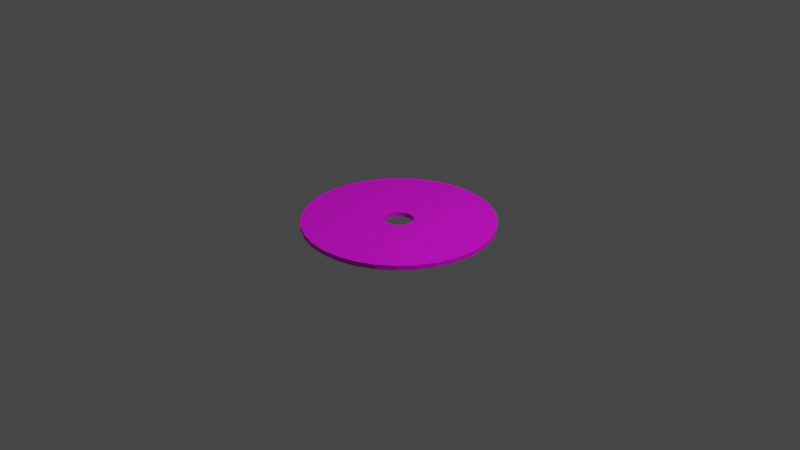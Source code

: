 # Source: Nut.blend  (saved by Blender 3.2.14; exported with 4.5.12 LTS)
import bpy
from mathutils import Matrix  # noqa: F401  (used for matrix-valued properties, if any)

bpy.ops.wm.read_factory_settings(use_empty=True)
scene = bpy.context.scene
scene.name = 'Scene'

# ---- collections
col_collection = bpy.data.collections.new('Collection'); scene.collection.children.link(col_collection)

# ---- images (referenced by path relative to the original .blend; pixels are not part of the script)
import os
ASSET_DIR = os.environ.get("B2B_ASSET_DIR", "")  # directory of the original .blend (textures are referenced by path, not embedded)
HERE = os.path.dirname(os.path.abspath(__file__))  # packed textures are extracted next to this script under _unpacked/

def load_image(name, relpath, width, height, colorspace="sRGB"):
    """Load a texture the original file referenced (path relative to the .blend, or extracted next to this script)."""
    p = next((c for c in (os.path.join(HERE, relpath), os.path.join(ASSET_DIR, relpath)) if relpath and os.path.exists(c)), "")
    if p:
        img = bpy.data.images.load(p, check_existing=True)
        img.name = name
    else:  # same state as the original file: an image datablock whose file is absent (Cycles renders it pink)
        img = bpy.data.images.new(name, width, height)
        img.source = "FILE"
        img.filepath = "//" + (relpath or name)
    img.colorspace_settings.name = colorspace
    return img
img_cdtexture = load_image('CDTexture', 'CDTexture.png', 1024, 1024, 'sRGB')

# ---- materials (node trees are filled in below, after node groups)
mat_cdmaterial = bpy.data.materials.new('CDMaterial')
mat_cdmaterial.use_transparent_shadow = False

# ---- material node trees
mat_cdmaterial.use_nodes = True; mat_cdmaterial.node_tree.nodes.clear()
_N = mat_cdmaterial.node_tree.nodes; _L = mat_cdmaterial.node_tree.links
n0 = _N.new('ShaderNodeBsdfPrincipled'); n0.name = 'Principled BSDF'; n0.location = (10, 300)
n0.distribution = 'GGX'
n0.subsurface_method = 'RANDOM_WALK_SKIN'
n0.inputs[3].default_value = 1.45
n0.inputs[27].default_value = (0.0, 0.0, 0.0, 1.0)
n0.inputs[28].default_value = 1.0
n1 = _N.new('ShaderNodeOutputMaterial'); n1.name = 'Material Output'; n1.location = (300, 300)
n2 = _N.new('ShaderNodeTexImage'); n2.name = 'Image Texture'; n2.location = (-280, 280)
n2.image = img_cdtexture
n2.interpolation = 'Closest'
_L.new(n0.outputs[0], n1.inputs[0])
_L.new(n2.outputs[0], n0.inputs[0])
n1.is_active_output = True

# ---- world
world_world = bpy.data.worlds.new('World'); scene.world = world_world
world_world.use_nodes = True; world_world.node_tree.nodes.clear()
_N = world_world.node_tree.nodes; _L = world_world.node_tree.links
n0 = _N.new('ShaderNodeOutputWorld'); n0.name = 'World Output'; n0.location = (300, 300)
n1 = _N.new('ShaderNodeBackground'); n1.name = 'Background'; n1.location = (10, 300)
n1.inputs[0].default_value = (0.05088, 0.05088, 0.05088, 1.0)
_L.new(n1.outputs[0], n0.inputs[0])
n0.is_active_output = True
world_world.color = (0.05088, 0.05088, 0.05088)
world_world.use_sun_shadow = False
world_world.sun_shadow_jitter_overblur = 0.0

# ---- cameras
cam_camera = bpy.data.cameras.new('Camera')
cam_camera.clip_end = 100.0
cam_camera.ortho_scale = 7.314

# ---- lights
light_light = bpy.data.lights.new('Light', 'POINT')
light_light.transmission_factor = 0.0
light_light.energy = 1000.0
light_light.shadow_soft_size = 0.1
light_light.shadow_maximum_resolution = 0.006
light_light.use_absolute_resolution = True

# ---- meshes
me_circle_001 = bpy.data.meshes.new('Circle.001')
me_circle_001.from_pydata([(0.0, 1.0, 0.0), (-0.1951, 0.9808, 0.0), (-0.3827, 0.9239, 0.0), (-0.5556, 0.8315, 0.0), (-0.7071, 0.7071, 0.0), (-0.8315, 0.5556, 0.0), (-0.9239, 0.3827, 0.0), (-0.9808, 0.1951, 0.0), (-1.0, -4.371e-08, 0.0), (-0.9808, -0.1951, 0.0), (-0.9239, -0.3827, 0.0), (-0.8315, -0.5556, 0.0), (-0.7071, -0.7071, 0.0), (-0.5556, -0.8315, 0.0), (-0.3827, -0.9239, 0.0), (-0.1951, -0.9808, 0.0), (8.742e-08, -1.0, 0.0), (0.1951, -0.9808, 0.0), (0.3827, -0.9239, 0.0), (0.5556, -0.8315, 0.0), (0.7071, -0.7071, 0.0), (0.8315, -0.5556, 0.0), (0.9239, -0.3827, 0.0), (0.9808, -0.1951, 0.0), (1.0, 1.192e-08, 0.0), (0.9808, 0.1951, 0.0), (0.9239, 0.3827, 0.0), (0.8315, 0.5556, 0.0), (0.7071, 0.7071, 0.0), (0.5556, 0.8315, 0.0), (0.3827, 0.9239, 0.0), (0.1951, 0.9808, 0.0), (-9.779e-09, 0.3, 0.0), (-0.05853, 0.2942, 0.0), (-0.1148, 0.2772, 0.0), (-0.1667, 0.2494, 0.0), (-0.2121, 0.2121, 0.0), (-0.2494, 0.1667, 0.0), (-0.2772, 0.1148, 0.0), (-0.2942, 0.05853, 0.0), (-0.3, -2.615e-08, 0.0), (-0.2942, -0.05853, 0.0), (-0.2772, -0.1148, 0.0), (-0.2494, -0.1667, 0.0), (-0.2121, -0.2121, 0.0), (-0.1667, -0.2494, 0.0), (-0.1148, -0.2772, 0.0), (-0.05853, -0.2942, 0.0), (1.645e-08, -0.3, 0.0), (0.05853, -0.2942, 0.0), (0.1148, -0.2772, 0.0), (0.1667, -0.2494, 0.0), (0.2121, -0.2121, 0.0), (0.2494, -0.1667, 0.0), (0.2772, -0.1148, 0.0), (0.2942, -0.05853, 0.0), (0.3, -9.461e-09, 0.0), (0.2942, 0.05853, 0.0), (0.2772, 0.1148, 0.0), (0.2494, 0.1667, 0.0), (0.2121, 0.2121, 0.0), (0.1667, 0.2494, 0.0), (0.1148, 0.2772, 0.0), (0.05853, 0.2942, 0.0), (-9.313e-09, 0.15, 0.0), (-0.02926, 0.1471, 0.0), (-0.0574, 0.1386, 0.0), (-0.08334, 0.1247, 0.0), (-0.1061, 0.1061, 0.0), (-0.1247, 0.08334, 0.0), (-0.1386, 0.0574, 0.0), (-0.1471, 0.02926, 0.0), (-0.15, -2.146e-08, 0.0), (-0.1471, -0.02926, 0.0), (-0.1386, -0.0574, 0.0), (-0.1247, -0.08334, 0.0), (-0.1061, -0.1061, 0.0), (-0.08334, -0.1247, 0.0), (-0.0574, -0.1386, 0.0), (-0.02926, -0.1471, 0.0), (3.8e-09, -0.15, 0.0), (0.02926, -0.1471, 0.0), (0.0574, -0.1386, 0.0), (0.08334, -0.1247, 0.0), (0.1061, -0.1061, 0.0), (0.1247, -0.08334, 0.0), (0.1386, -0.0574, 0.0), (0.1471, -0.02926, 0.0), (0.15, -1.311e-08, 0.0), (0.1471, 0.02926, 0.0), (0.1386, 0.0574, 0.0), (0.1247, 0.08334, 0.0), (0.1061, 0.1061, 0.0), (0.08334, 0.1247, 0.0), (0.0574, 0.1386, 0.0), (0.02926, 0.1471, 0.0), (0.0, 1.0, -0.05), (-0.1951, 0.9808, -0.05), (-0.3827, 0.9239, -0.05), (-0.5556, 0.8315, -0.05), (-0.7071, 0.7071, -0.05), (-0.8315, 0.5556, -0.05), (-0.9239, 0.3827, -0.05), (-0.9808, 0.1951, -0.05), (-1.0, -4.371e-08, -0.05), (-0.9808, -0.1951, -0.05), (-0.9239, -0.3827, -0.05), (-0.8315, -0.5556, -0.05), (-0.7071, -0.7071, -0.05), (-0.5556, -0.8315, -0.05), (-0.3827, -0.9239, -0.05), (-0.1951, -0.9808, -0.05), (8.742e-08, -1.0, -0.05), (0.1951, -0.9808, -0.05), (0.3827, -0.9239, -0.05), (0.5556, -0.8315, -0.05), (0.7071, -0.7071, -0.05), (0.8315, -0.5556, -0.05), (0.9239, -0.3827, -0.05), (0.9808, -0.1951, -0.05), (1.0, 1.192e-08, -0.05), (0.9808, 0.1951, -0.05), (0.9239, 0.3827, -0.05), (0.8315, 0.5556, -0.05), (0.7071, 0.7071, -0.05), (0.5556, 0.8315, -0.05), (0.3827, 0.9239, -0.05), (0.1951, 0.9808, -0.05), (-9.779e-09, 0.3, -0.05), (-0.05853, 0.2942, -0.05), (-0.1148, 0.2772, -0.05), (-0.1667, 0.2494, -0.05), (-0.2121, 0.2121, -0.05), (-0.2494, 0.1667, -0.05), (-0.2772, 0.1148, -0.05), (-0.2942, 0.05853, -0.05), (-0.3, -2.615e-08, -0.05), (-0.2942, -0.05853, -0.05), (-0.2772, -0.1148, -0.05), (-0.2494, -0.1667, -0.05), (-0.2121, -0.2121, -0.05), (-0.1667, -0.2494, -0.05), (-0.1148, -0.2772, -0.05), (-0.05853, -0.2942, -0.05), (1.645e-08, -0.3, -0.05), (0.05853, -0.2942, -0.05), (0.1148, -0.2772, -0.05), (0.1667, -0.2494, -0.05), (0.2121, -0.2121, -0.05), (0.2494, -0.1667, -0.05), (0.2772, -0.1148, -0.05), (0.2942, -0.05853, -0.05), (0.3, -9.461e-09, -0.05), (0.2942, 0.05853, -0.05), (0.2772, 0.1148, -0.05), (0.2494, 0.1667, -0.05), (0.2121, 0.2121, -0.05), (0.1667, 0.2494, -0.05), (0.1148, 0.2772, -0.05), (0.05853, 0.2942, -0.05), (-9.313e-09, 0.15, -0.05), (-0.02926, 0.1471, -0.05), (-0.0574, 0.1386, -0.05), (-0.08334, 0.1247, -0.05), (-0.1061, 0.1061, -0.05), (-0.1247, 0.08334, -0.05), (-0.1386, 0.0574, -0.05), (-0.1471, 0.02926, -0.05), (-0.15, -2.146e-08, -0.05), (-0.1471, -0.02926, -0.05), (-0.1386, -0.0574, -0.05), (-0.1247, -0.08334, -0.05), (-0.1061, -0.1061, -0.05), (-0.08334, -0.1247, -0.05), (-0.0574, -0.1386, -0.05), (-0.02926, -0.1471, -0.05), (3.8e-09, -0.15, -0.05), (0.02926, -0.1471, -0.05), (0.0574, -0.1386, -0.05), (0.08334, -0.1247, -0.05), (0.1061, -0.1061, -0.05), (0.1247, -0.08334, -0.05), (0.1386, -0.0574, -0.05), (0.1471, -0.02926, -0.05), (0.15, -1.311e-08, -0.05), (0.1471, 0.02926, -0.05), (0.1386, 0.0574, -0.05), (0.1247, 0.08334, -0.05), (0.1061, 0.1061, -0.05), (0.08334, 0.1247, -0.05), (0.0574, 0.1386, -0.05), (0.02926, 0.1471, -0.05)], [], [(29, 61, 60, 28), (16, 48, 47, 15), (3, 35, 34, 2), (30, 62, 61, 29), (17, 49, 48, 16), (4, 36, 35, 3), (31, 63, 62, 30), (18, 50, 49, 17), (5, 37, 36, 4), (0, 32, 63, 31), (19, 51, 50, 18), (6, 38, 37, 5), (20, 52, 51, 19), (7, 39, 38, 6), (21, 53, 52, 20), (8, 40, 39, 7), (22, 54, 53, 21), (9, 41, 40, 8), (23, 55, 54, 22), (10, 42, 41, 9), (24, 56, 55, 23), (11, 43, 42, 10), (25, 57, 56, 24), (12, 44, 43, 11), (26, 58, 57, 25), (13, 45, 44, 12), (27, 59, 58, 26), (14, 46, 45, 13), (1, 33, 32, 0), (28, 60, 59, 27), (15, 47, 46, 14), (2, 34, 33, 1), (56, 88, 87, 55), (43, 75, 74, 42), (57, 89, 88, 56), (44, 76, 75, 43), (58, 90, 89, 57), (45, 77, 76, 44), (59, 91, 90, 58), (46, 78, 77, 45), (33, 65, 64, 32), (60, 92, 91, 59), (47, 79, 78, 46), (34, 66, 65, 33), (61, 93, 92, 60), (48, 80, 79, 47), (35, 67, 66, 34), (62, 94, 93, 61), (49, 81, 80, 48), (36, 68, 67, 35), (63, 95, 94, 62), (50, 82, 81, 49), (37, 69, 68, 36), (32, 64, 95, 63), (51, 83, 82, 50), (38, 70, 69, 37), (52, 84, 83, 51), (39, 71, 70, 38), (53, 85, 84, 52), (40, 72, 71, 39), (54, 86, 85, 53), (41, 73, 72, 40), (55, 87, 86, 54), (42, 74, 73, 41), (125, 124, 156, 157), (112, 111, 143, 144), (99, 98, 130, 131), (126, 125, 157, 158), (113, 112, 144, 145), (100, 99, 131, 132), (127, 126, 158, 159), (114, 113, 145, 146), (101, 100, 132, 133), (96, 127, 159, 128), (115, 114, 146, 147), (102, 101, 133, 134), (116, 115, 147, 148), (103, 102, 134, 135), (117, 116, 148, 149), (104, 103, 135, 136), (118, 117, 149, 150), (105, 104, 136, 137), (119, 118, 150, 151), (106, 105, 137, 138), (120, 119, 151, 152), (107, 106, 138, 139), (121, 120, 152, 153), (108, 107, 139, 140), (122, 121, 153, 154), (109, 108, 140, 141), (123, 122, 154, 155), (110, 109, 141, 142), (97, 96, 128, 129), (124, 123, 155, 156), (111, 110, 142, 143), (98, 97, 129, 130), (152, 151, 183, 184), (139, 138, 170, 171), (153, 152, 184, 185), (140, 139, 171, 172), (154, 153, 185, 186), (141, 140, 172, 173), (155, 154, 186, 187), (142, 141, 173, 174), (129, 128, 160, 161), (156, 155, 187, 188), (143, 142, 174, 175), (130, 129, 161, 162), (157, 156, 188, 189), (144, 143, 175, 176), (131, 130, 162, 163), (158, 157, 189, 190), (145, 144, 176, 177), (132, 131, 163, 164), (159, 158, 190, 191), (146, 145, 177, 178), (133, 132, 164, 165), (128, 159, 191, 160), (147, 146, 178, 179), (134, 133, 165, 166), (148, 147, 179, 180), (135, 134, 166, 167), (149, 148, 180, 181), (136, 135, 167, 168), (150, 149, 181, 182), (137, 136, 168, 169), (151, 150, 182, 183), (138, 137, 169, 170), (7, 6, 102, 103), (79, 80, 176, 175), (8, 7, 103, 104), (80, 81, 177, 176), (9, 8, 104, 105), (81, 82, 178, 177), (10, 9, 105, 106), (82, 83, 179, 178), (11, 10, 106, 107), (83, 84, 180, 179), (12, 11, 107, 108), (84, 85, 181, 180), (13, 12, 108, 109), (85, 86, 182, 181), (14, 13, 109, 110), (86, 87, 183, 182), (15, 14, 110, 111), (87, 88, 184, 183), (16, 15, 111, 112), (88, 89, 185, 184), (17, 16, 112, 113), (89, 90, 186, 185), (18, 17, 113, 114), (90, 91, 187, 186), (64, 65, 161, 160), (19, 18, 114, 115), (91, 92, 188, 187), (65, 66, 162, 161), (20, 19, 115, 116), (92, 93, 189, 188), (66, 67, 163, 162), (21, 20, 116, 117), (93, 94, 190, 189), (67, 68, 164, 163), (22, 21, 117, 118), (94, 95, 191, 190), (68, 69, 165, 164), (23, 22, 118, 119), (95, 64, 160, 191), (69, 70, 166, 165), (24, 23, 119, 120), (70, 71, 167, 166), (25, 24, 120, 121), (71, 72, 168, 167), (26, 25, 121, 122), (72, 73, 169, 168), (27, 26, 122, 123), (1, 0, 96, 97), (73, 74, 170, 169), (28, 27, 123, 124), (2, 1, 97, 98), (74, 75, 171, 170), (29, 28, 124, 125), (3, 2, 98, 99), (75, 76, 172, 171), (30, 29, 125, 126), (4, 3, 99, 100), (76, 77, 173, 172), (31, 30, 126, 127), (5, 4, 100, 101), (77, 78, 174, 173), (0, 31, 127, 96), (6, 5, 101, 102), (78, 79, 175, 174)])
_uv = me_circle_001.uv_layers.new(name='UVMap')
_uv.uv.foreach_set('vector', [0.7741, 0.9101, 0.5822, 0.623, 0.6046, 0.6046, 0.8488, 0.8488, 0.5, 0.006719, 0.5, 0.352, 0.4711, 0.3549, 0.4038, 0.0162, 0.2259, 0.9101, 0.4178, 0.623, 0.4434, 0.6367, 0.3112, 0.9557, 0.6888, 0.9557, 0.5566, 0.6367, 0.5822, 0.623, 0.7741, 0.9101, 0.5962, 0.0162, 0.5289, 0.3549, 0.5, 0.352, 0.5, 0.006719, 0.1512, 0.8488, 0.3954, 0.6046, 0.4178, 0.623, 0.2259, 0.9101, 0.5962, 0.9838, 0.5289, 0.6451, 0.5566, 0.6367, 0.6888, 0.9557, 0.6888, 0.04427, 0.5566, 0.3633, 0.5289, 0.3549, 0.5962, 0.0162, 0.08985, 0.7741, 0.377, 0.5822, 0.3954, 0.6046, 0.1512, 0.8488, 0.5, 0.9933, 0.5, 0.648, 0.5289, 0.6451, 0.5962, 0.9838, 0.7741, 0.08985, 0.5822, 0.377, 0.5566, 0.3633, 0.6888, 0.04427, 0.04427, 0.6888, 0.3633, 0.5566, 0.377, 0.5822, 0.08985, 0.7741, 0.8488, 0.1512, 0.6046, 0.3954, 0.5822, 0.377, 0.7741, 0.08985, 0.0162, 0.5962, 0.3549, 0.5289, 0.3633, 0.5566, 0.04427, 0.6888, 0.9101, 0.2259, 0.623, 0.4178, 0.6046, 0.3954, 0.8488, 0.1512, 0.006719, 0.5, 0.352, 0.5, 0.3549, 0.5289, 0.0162, 0.5962, 0.9557, 0.3112, 0.6367, 0.4434, 0.623, 0.4178, 0.9101, 0.2259, 0.0162, 0.4038, 0.3549, 0.4711, 0.352, 0.5, 0.006719, 0.5, 0.9838, 0.4038, 0.6451, 0.4711, 0.6367, 0.4434, 0.9557, 0.3112, 0.04427, 0.3112, 0.3633, 0.4434, 0.3549, 0.4711, 0.0162, 0.4038, 0.9933, 0.5, 0.648, 0.5, 0.6451, 0.4711, 0.9838, 0.4038, 0.08985, 0.2259, 0.377, 0.4178, 0.3633, 0.4434, 0.04427, 0.3112, 0.9838, 0.5962, 0.6451, 0.5289, 0.648, 0.5, 0.9933, 0.5, 0.1512, 0.1512, 0.3954, 0.3954, 0.377, 0.4178, 0.08985, 0.2259, 0.9557, 0.6888, 0.6367, 0.5566, 0.6451, 0.5289, 0.9838, 0.5962, 0.2259, 0.08985, 0.4178, 0.377, 0.3954, 0.3954, 0.1512, 0.1512, 0.9101, 0.7741, 0.623, 0.5822, 0.6367, 0.5566, 0.9557, 0.6888, 0.3112, 0.04427, 0.4434, 0.3633, 0.4178, 0.377, 0.2259, 0.08985, 0.4038, 0.9838, 0.4711, 0.6451, 0.5, 0.648, 0.5, 0.9933, 0.8488, 0.8488, 0.6046, 0.6046, 0.623, 0.5822, 0.9101, 0.7741, 0.4038, 0.0162, 0.4711, 0.3549, 0.4434, 0.3633, 0.3112, 0.04427, 0.3112, 0.9557, 0.4434, 0.6367, 0.4711, 0.6451, 0.4038, 0.9838, 0.648, 0.5, 0.574, 0.5, 0.5726, 0.4856, 0.6451, 0.4711, 0.377, 0.4178, 0.4385, 0.4589, 0.4316, 0.4717, 0.3633, 0.4434, 0.6451, 0.5289, 0.5726, 0.5144, 0.574, 0.5, 0.648, 0.5, 0.3954, 0.3954, 0.4477, 0.4477, 0.4385, 0.4589, 0.377, 0.4178, 0.6367, 0.5566, 0.5684, 0.5283, 0.5726, 0.5144, 0.6451, 0.5289, 0.4178, 0.377, 0.4589, 0.4385, 0.4477, 0.4477, 0.3954, 0.3954, 0.623, 0.5822, 0.5615, 0.5411, 0.5684, 0.5283, 0.6367, 0.5566, 0.4434, 0.3633, 0.4717, 0.4316, 0.4589, 0.4385, 0.4178, 0.377, 0.4711, 0.6451, 0.4856, 0.5726, 0.5, 0.574, 0.5, 0.648, 0.6046, 0.6046, 0.5523, 0.5523, 0.5615, 0.5411, 0.623, 0.5822, 0.4711, 0.3549, 0.4856, 0.4274, 0.4717, 0.4316, 0.4434, 0.3633, 0.4434, 0.6367, 0.4717, 0.5684, 0.4856, 0.5726, 0.4711, 0.6451, 0.5822, 0.623, 0.5411, 0.5615, 0.5523, 0.5523, 0.6046, 0.6046, 0.5, 0.352, 0.5, 0.426, 0.4856, 0.4274, 0.4711, 0.3549, 0.4178, 0.623, 0.4589, 0.5615, 0.4717, 0.5684, 0.4434, 0.6367, 0.5566, 0.6367, 0.5283, 0.5684, 0.5411, 0.5615, 0.5822, 0.623, 0.5289, 0.3549, 0.5144, 0.4274, 0.5, 0.426, 0.5, 0.352, 0.3954, 0.6046, 0.4477, 0.5523, 0.4589, 0.5615, 0.4178, 0.623, 0.5289, 0.6451, 0.5144, 0.5726, 0.5283, 0.5684, 0.5566, 0.6367, 0.5566, 0.3633, 0.5283, 0.4316, 0.5144, 0.4274, 0.5289, 0.3549, 0.377, 0.5822, 0.4385, 0.5411, 0.4477, 0.5523, 0.3954, 0.6046, 0.5, 0.648, 0.5, 0.574, 0.5144, 0.5726, 0.5289, 0.6451, 0.5822, 0.377, 0.5411, 0.4385, 0.5283, 0.4316, 0.5566, 0.3633, 0.3633, 0.5566, 0.4316, 0.5283, 0.4385, 0.5411, 0.377, 0.5822, 0.6046, 0.3954, 0.5523, 0.4477, 0.5411, 0.4385, 0.5822, 0.377, 0.3549, 0.5289, 0.4274, 0.5144, 0.4316, 0.5283, 0.3633, 0.5566, 0.623, 0.4178, 0.5615, 0.4589, 0.5523, 0.4477, 0.6046, 0.3954, 0.352, 0.5, 0.426, 0.5, 0.4274, 0.5144, 0.3549, 0.5289, 0.6367, 0.4434, 0.5684, 0.4717, 0.5615, 0.4589, 0.623, 0.4178, 0.3549, 0.4711, 0.4274, 0.4856, 0.426, 0.5, 0.352, 0.5, 0.6451, 0.4711, 0.5726, 0.4856, 0.5684, 0.4717, 0.6367, 0.4434, 0.3633, 0.4434, 0.4316, 0.4717, 0.4274, 0.4856, 0.3549, 0.4711, 0.7741, 0.9101, 0.8488, 0.8488, 0.6046, 0.6046, 0.5822, 0.623, 0.5, 0.006719, 0.4038, 0.0162, 0.4711, 0.3549, 0.5, 0.352, 0.2259, 0.9101, 0.3112, 0.9557, 0.4434, 0.6367, 0.4178, 0.623, 0.6888, 0.9557, 0.7741, 0.9101, 0.5822, 0.623, 0.5566, 0.6367, 0.5962, 0.0162, 0.5, 0.006719, 0.5, 0.352, 0.5289, 0.3549, 0.1512, 0.8488, 0.2259, 0.9101, 0.4178, 0.623, 0.3954, 0.6046, 0.5962, 0.9838, 0.6888, 0.9557, 0.5566, 0.6367, 0.5289, 0.6451, 0.6888, 0.04427, 0.5962, 0.0162, 0.5289, 0.3549, 0.5566, 0.3633, 0.08985, 0.7741, 0.1512, 0.8488, 0.3954, 0.6046, 0.377, 0.5822, 0.5, 0.9933, 0.5962, 0.9838, 0.5289, 0.6451, 0.5, 0.648, 0.7741, 0.08985, 0.6888, 0.04427, 0.5566, 0.3633, 0.5822, 0.377, 0.04427, 0.6888, 0.08985, 0.7741, 0.377, 0.5822, 0.3633, 0.5566, 0.8488, 0.1512, 0.7741, 0.08985, 0.5822, 0.377, 0.6046, 0.3954, 0.0162, 0.5962, 0.04427, 0.6888, 0.3633, 0.5566, 0.3549, 0.5289, 0.9101, 0.2259, 0.8488, 0.1512, 0.6046, 0.3954, 0.623, 0.4178, 0.006719, 0.5, 0.0162, 0.5962, 0.3549, 0.5289, 0.352, 0.5, 0.9557, 0.3112, 0.9101, 0.2259, 0.623, 0.4178, 0.6367, 0.4434, 0.0162, 0.4038, 0.006719, 0.5, 0.352, 0.5, 0.3549, 0.4711, 0.9838, 0.4038, 0.9557, 0.3112, 0.6367, 0.4434, 0.6451, 0.4711, 0.04427, 0.3112, 0.0162, 0.4038, 0.3549, 0.4711, 0.3633, 0.4434, 0.9933, 0.5, 0.9838, 0.4038, 0.6451, 0.4711, 0.648, 0.5, 0.08985, 0.2259, 0.04427, 0.3112, 0.3633, 0.4434, 0.377, 0.4178, 0.9838, 0.5962, 0.9933, 0.5, 0.648, 0.5, 0.6451, 0.5289, 0.1512, 0.1512, 0.08985, 0.2259, 0.377, 0.4178, 0.3954, 0.3954, 0.9557, 0.6888, 0.9838, 0.5962, 0.6451, 0.5289, 0.6367, 0.5566, 0.2259, 0.08985, 0.1512, 0.1512, 0.3954, 0.3954, 0.4178, 0.377, 0.9101, 0.7741, 0.9557, 0.6888, 0.6367, 0.5566, 0.623, 0.5822, 0.3112, 0.04427, 0.2259, 0.08985, 0.4178, 0.377, 0.4434, 0.3633, 0.4038, 0.9838, 0.5, 0.9933, 0.5, 0.648, 0.4711, 0.6451, 0.8488, 0.8488, 0.9101, 0.7741, 0.623, 0.5822, 0.6046, 0.6046, 0.4038, 0.0162, 0.3112, 0.04427, 0.4434, 0.3633, 0.4711, 0.3549, 0.3112, 0.9557, 0.4038, 0.9838, 0.4711, 0.6451, 0.4434, 0.6367, 0.648, 0.5, 0.6451, 0.4711, 0.5726, 0.4856, 0.574, 0.5, 0.377, 0.4178, 0.3633, 0.4434, 0.4316, 0.4717, 0.4385, 0.4589, 0.6451, 0.5289, 0.648, 0.5, 0.574, 0.5, 0.5726, 0.5144, 0.3954, 0.3954, 0.377, 0.4178, 0.4385, 0.4589, 0.4477, 0.4477, 0.6367, 0.5566, 0.6451, 0.5289, 0.5726, 0.5144, 0.5684, 0.5283, 0.4178, 0.377, 0.3954, 0.3954, 0.4477, 0.4477, 0.4589, 0.4385, 0.623, 0.5822, 0.6367, 0.5566, 0.5684, 0.5283, 0.5615, 0.5411, 0.4434, 0.3633, 0.4178, 0.377, 0.4589, 0.4385, 0.4717, 0.4316, 0.4711, 0.6451, 0.5, 0.648, 0.5, 0.574, 0.4856, 0.5726, 0.6046, 0.6046, 0.623, 0.5822, 0.5615, 0.5411, 0.5523, 0.5523, 0.4711, 0.3549, 0.4434, 0.3633, 0.4717, 0.4316, 0.4856, 0.4274, 0.4434, 0.6367, 0.4711, 0.6451, 0.4856, 0.5726, 0.4717, 0.5684, 0.5822, 0.623, 0.6046, 0.6046, 0.5523, 0.5523, 0.5411, 0.5615, 0.5, 0.352, 0.4711, 0.3549, 0.4856, 0.4274, 0.5, 0.426, 0.4178, 0.623, 0.4434, 0.6367, 0.4717, 0.5684, 0.4589, 0.5615, 0.5566, 0.6367, 0.5822, 0.623, 0.5411, 0.5615, 0.5283, 0.5684, 0.5289, 0.3549, 0.5, 0.352, 0.5, 0.426, 0.5144, 0.4274, 0.3954, 0.6046, 0.4178, 0.623, 0.4589, 0.5615, 0.4477, 0.5523, 0.5289, 0.6451, 0.5566, 0.6367, 0.5283, 0.5684, 0.5144, 0.5726, 0.5566, 0.3633, 0.5289, 0.3549, 0.5144, 0.4274, 0.5283, 0.4316, 0.377, 0.5822, 0.3954, 0.6046, 0.4477, 0.5523, 0.4385, 0.5411, 0.5, 0.648, 0.5289, 0.6451, 0.5144, 0.5726, 0.5, 0.574, 0.5822, 0.377, 0.5566, 0.3633, 0.5283, 0.4316, 0.5411, 0.4385, 0.3633, 0.5566, 0.377, 0.5822, 0.4385, 0.5411, 0.4316, 0.5283, 0.6046, 0.3954, 0.5822, 0.377, 0.5411, 0.4385, 0.5523, 0.4477, 0.3549, 0.5289, 0.3633, 0.5566, 0.4316, 0.5283, 0.4274, 0.5144, 0.623, 0.4178, 0.6046, 0.3954, 0.5523, 0.4477, 0.5615, 0.4589, 0.352, 0.5, 0.3549, 0.5289, 0.4274, 0.5144, 0.426, 0.5, 0.6367, 0.4434, 0.623, 0.4178, 0.5615, 0.4589, 0.5684, 0.4717, 0.3549, 0.4711, 0.352, 0.5, 0.426, 0.5, 0.4274, 0.4856, 0.6451, 0.4711, 0.6367, 0.4434, 0.5684, 0.4717, 0.5726, 0.4856, 0.3633, 0.4434, 0.3549, 0.4711, 0.4274, 0.4856, 0.4316, 0.4717, 0.0162, 0.5962, 0.04427, 0.6888, 0.04427, 0.6888, 0.0162, 0.5962, 0.4856, 0.4274, 0.5, 0.426, 0.5, 0.426, 0.4856, 0.4274, 0.006719, 0.5, 0.0162, 0.5962, 0.0162, 0.5962, 0.006719, 0.5, 0.5, 0.426, 0.5144, 0.4274, 0.5144, 0.4274, 0.5, 0.426, 0.0162, 0.4038, 0.006719, 0.5, 0.006719, 0.5, 0.0162, 0.4038, 0.5144, 0.4274, 0.5283, 0.4316, 0.5283, 0.4316, 0.5144, 0.4274, 0.04427, 0.3112, 0.0162, 0.4038, 0.0162, 0.4038, 0.04427, 0.3112, 0.5283, 0.4316, 0.5411, 0.4385, 0.5411, 0.4385, 0.5283, 0.4316, 0.08985, 0.2259, 0.04427, 0.3112, 0.04427, 0.3112, 0.08985, 0.2259, 0.5411, 0.4385, 0.5523, 0.4477, 0.5523, 0.4477, 0.5411, 0.4385, 0.1512, 0.1512, 0.08985, 0.2259, 0.08985, 0.2259, 0.1512, 0.1512, 0.5523, 0.4477, 0.5615, 0.4589, 0.5615, 0.4589, 0.5523, 0.4477, 0.2259, 0.08985, 0.1512, 0.1512, 0.1512, 0.1512, 0.2259, 0.08985, 0.5615, 0.4589, 0.5684, 0.4717, 0.5684, 0.4717, 0.5615, 0.4589, 0.3112, 0.04427, 0.2259, 0.08985, 0.2259, 0.08985, 0.3112, 0.04427, 0.5684, 0.4717, 0.5726, 0.4856, 0.5726, 0.4856, 0.5684, 0.4717, 0.4038, 0.0162, 0.3112, 0.04427, 0.3112, 0.04427, 0.4038, 0.0162, 0.5726, 0.4856, 0.574, 0.5, 0.574, 0.5, 0.5726, 0.4856, 0.5, 0.006719, 0.4038, 0.0162, 0.4038, 0.0162, 0.5, 0.006719, 0.574, 0.5, 0.5726, 0.5144, 0.5726, 0.5144, 0.574, 0.5, 0.5962, 0.0162, 0.5, 0.006719, 0.5, 0.006719, 0.5962, 0.0162, 0.5726, 0.5144, 0.5684, 0.5283, 0.5684, 0.5283, 0.5726, 0.5144, 0.6888, 0.04427, 0.5962, 0.0162, 0.5962, 0.0162, 0.6888, 0.04427, 0.5684, 0.5283, 0.5615, 0.5411, 0.5615, 0.5411, 0.5684, 0.5283, 0.5, 0.574, 0.4856, 0.5726, 0.4856, 0.5726, 0.5, 0.574, 0.7741, 0.08985, 0.6888, 0.04427, 0.6888, 0.04427, 0.7741, 0.08985, 0.5615, 0.5411, 0.5523, 0.5523, 0.5523, 0.5523, 0.5615, 0.5411, 0.4856, 0.5726, 0.4717, 0.5684, 0.4717, 0.5684, 0.4856, 0.5726, 0.8488, 0.1512, 0.7741, 0.08985, 0.7741, 0.08985, 0.8488, 0.1512, 0.5523, 0.5523, 0.5411, 0.5615, 0.5411, 0.5615, 0.5523, 0.5523, 0.4717, 0.5684, 0.4589, 0.5615, 0.4589, 0.5615, 0.4717, 0.5684, 0.9101, 0.2259, 0.8488, 0.1512, 0.8488, 0.1512, 0.9101, 0.2259, 0.5411, 0.5615, 0.5283, 0.5684, 0.5283, 0.5684, 0.5411, 0.5615, 0.4589, 0.5615, 0.4477, 0.5523, 0.4477, 0.5523, 0.4589, 0.5615, 0.9557, 0.3112, 0.9101, 0.2259, 0.9101, 0.2259, 0.9557, 0.3112, 0.5283, 0.5684, 0.5144, 0.5726, 0.5144, 0.5726, 0.5283, 0.5684, 0.4477, 0.5523, 0.4385, 0.5411, 0.4385, 0.5411, 0.4477, 0.5523, 0.9838, 0.4038, 0.9557, 0.3112, 0.9557, 0.3112, 0.9838, 0.4038, 0.5144, 0.5726, 0.5, 0.574, 0.5, 0.574, 0.5144, 0.5726, 0.4385, 0.5411, 0.4316, 0.5283, 0.4316, 0.5283, 0.4385, 0.5411, 0.9933, 0.5, 0.9838, 0.4038, 0.9838, 0.4038, 0.9933, 0.5, 0.4316, 0.5283, 0.4274, 0.5144, 0.4274, 0.5144, 0.4316, 0.5283, 0.9838, 0.5962, 0.9933, 0.5, 0.9933, 0.5, 0.9838, 0.5962, 0.4274, 0.5144, 0.426, 0.5, 0.426, 0.5, 0.4274, 0.5144, 0.9557, 0.6888, 0.9838, 0.5962, 0.9838, 0.5962, 0.9557, 0.6888, 0.426, 0.5, 0.4274, 0.4856, 0.4274, 0.4856, 0.426, 0.5, 0.9101, 0.7741, 0.9557, 0.6888, 0.9557, 0.6888, 0.9101, 0.7741, 0.4038, 0.9838, 0.5, 0.9933, 0.5, 0.9933, 0.4038, 0.9838, 0.4274, 0.4856, 0.4316, 0.4717, 0.4316, 0.4717, 0.4274, 0.4856, 0.8488, 0.8488, 0.9101, 0.7741, 0.9101, 0.7741, 0.8488, 0.8488, 0.3112, 0.9557, 0.4038, 0.9838, 0.4038, 0.9838, 0.3112, 0.9557, 0.4316, 0.4717, 0.4385, 0.4589, 0.4385, 0.4589, 0.4316, 0.4717, 0.7741, 0.9101, 0.8488, 0.8488, 0.8488, 0.8488, 0.7741, 0.9101, 0.2259, 0.9101, 0.3112, 0.9557, 0.3112, 0.9557, 0.2259, 0.9101, 0.4385, 0.4589, 0.4477, 0.4477, 0.4477, 0.4477, 0.4385, 0.4589, 0.6888, 0.9557, 0.7741, 0.9101, 0.7741, 0.9101, 0.6888, 0.9557, 0.1512, 0.8488, 0.2259, 0.9101, 0.2259, 0.9101, 0.1512, 0.8488, 0.4477, 0.4477, 0.4589, 0.4385, 0.4589, 0.4385, 0.4477, 0.4477, 0.5962, 0.9838, 0.6888, 0.9557, 0.6888, 0.9557, 0.5962, 0.9838, 0.08985, 0.7741, 0.1512, 0.8488, 0.1512, 0.8488, 0.08985, 0.7741, 0.4589, 0.4385, 0.4717, 0.4316, 0.4717, 0.4316, 0.4589, 0.4385, 0.5, 0.9933, 0.5962, 0.9838, 0.5962, 0.9838, 0.5, 0.9933, 0.04427, 0.6888, 0.08985, 0.7741, 0.08985, 0.7741, 0.04427, 0.6888, 0.4717, 0.4316, 0.4856, 0.4274, 0.4856, 0.4274, 0.4717, 0.4316])
me_circle_001.materials.append(mat_cdmaterial)
me_circle_001.update()

# ---- objects
ob_light = bpy.data.objects.new('Light', light_light)
ob_camera = bpy.data.objects.new('Camera', cam_camera)
ob_circle = bpy.data.objects.new('Circle', me_circle_001)

# ---- transforms, parenting, visibility, modifiers, constraints
ob_light.location = (4.076, 1.005, 5.904)
ob_light.rotation_euler = (0.6503, 0.05522, 1.866)
ob_light.lock_rotations_4d = False
ob_light.empty_display_type = 'ARROWS'
ob_light.color = (0.0, 0.0, 0.0, 0.0)
ob_light.lineart.crease_threshold = 0.0
ob_camera.location = (7.359, -6.926, 4.958)
ob_camera.rotation_euler = (1.109, 0.0, 0.8149)
ob_camera.lock_rotations_4d = False
ob_camera.empty_display_type = 'ARROWS'
ob_camera.color = (0.0, 0.0, 0.0, 0.0)
ob_camera.display_type = 'WIRE'
ob_camera.lineart.crease_threshold = 0.0
ob_circle.location = (0.0, 0.0, 0.0)

# ---- collection membership
col_collection.objects.link(ob_light)
col_collection.objects.link(ob_camera)
col_collection.objects.link(ob_circle)

# ---- scene / render settings (as saved in the file)
scene.camera = ob_camera
scene.frame_start = 1; scene.frame_end = 250; scene.frame_set(1)
scene.render.engine = 'BLENDER_EEVEE_NEXT'
scene.cycles.sampling_pattern = 'TABULATED_SOBOL'
scene.cycles.use_light_tree = False
scene.view_settings.view_transform = 'Filmic'
bpy.context.view_layer.update()

